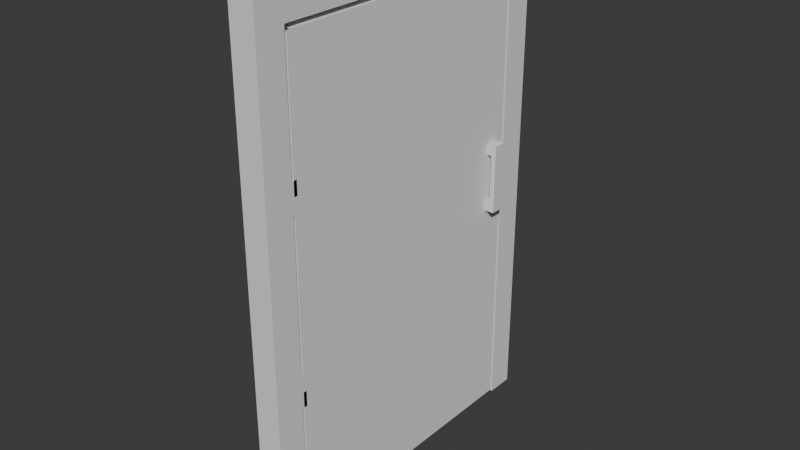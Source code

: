 # Source: Puerta.blend  (saved by Blender 4.2.66; exported with 4.5.12 LTS)
import bpy
from mathutils import Matrix  # noqa: F401  (used for matrix-valued properties, if any)

bpy.ops.wm.read_factory_settings(use_empty=True)
scene = bpy.context.scene
scene.name = 'Scene'

# ---- collections
col_collection = bpy.data.collections.new('Collection'); scene.collection.children.link(col_collection)

# ---- world
world_world = bpy.data.worlds.new('World'); scene.world = world_world
world_world.use_nodes = True; world_world.node_tree.nodes.clear()
_N = world_world.node_tree.nodes; _L = world_world.node_tree.links
n0 = _N.new('ShaderNodeOutputWorld'); n0.name = 'World Output'; n0.location = (300, 300)
n1 = _N.new('ShaderNodeBackground'); n1.name = 'Background'; n1.location = (10, 300)
n1.inputs[0].default_value = (0.05088, 0.05088, 0.05088, 1.0)
_L.new(n1.outputs[0], n0.inputs[0])
n0.is_active_output = True
world_world.color = (0.05088, 0.05088, 0.05088)
world_world.sun_shadow_jitter_overblur = 0.0

# ---- meshes
me_plane = bpy.data.meshes.new('Plane')
me_plane.from_pydata([(-0.1463, -1.932, 0.0), (0.1463, -1.932, 0.0), (-0.1463, -1.932, 0.2297), (0.1463, -1.932, 0.2297), (-0.1463, -1.607, 5.313), (0.1463, -1.932, 5.313), (0.1463, -1.607, 5.313), (-0.1463, -1.932, 5.313), (-0.1463, -1.607, 0.0), (-0.1463, -1.607, 0.2297), (0.1463, -1.607, 0.0), (0.1463, -1.607, 0.2297), (-0.1463, -1.607, 5.745), (-0.1463, -1.932, 5.745), (0.1463, -1.932, 5.745), (0.1463, -1.607, 5.745), (0.1463, -1.932, 5.369), (-0.1463, -1.932, 5.369), (-0.1463, -1.607, 5.369), (0.1463, -1.607, 5.369), (0.1463, 0.0, 5.745), (-0.1463, 0.0, 5.745), (-0.1463, 0.0, 5.369), (0.1463, 0.0, 5.369), (0.1463, 1.572, 0.03721), (-0.1463, 1.572, 0.03721), (0.1463, 1.572, 5.313), (-0.1463, 1.572, 5.313), (-0.1463, 1.932, 0.0), (0.1463, 1.932, 0.0), (-0.1463, 1.932, 0.2297), (0.1463, 1.932, 0.2297), (-0.1463, 1.607, 5.313), (0.1463, 1.932, 5.313), (0.1463, 1.607, 5.313), (-0.1463, 1.932, 5.313), (-0.1463, 1.607, 0.0), (-0.1463, 1.607, 0.2297), (0.1463, 1.607, 0.0), (0.1463, 1.607, 0.2297), (-0.1463, 1.607, 5.745), (-0.1463, 1.932, 5.745), (0.1463, 1.932, 5.745), (0.1463, 1.607, 5.745), (0.1463, 1.932, 5.369), (-0.1463, 1.932, 5.369), (-0.1463, 1.607, 5.369), (0.1463, 1.607, 5.369), (-0.1463, -1.607, 3.807), (0.1463, -1.932, 3.807), (-0.1463, -1.932, 3.807), (0.1463, -1.607, 3.807), (0.1463, 1.572, 3.807), (-0.1463, 1.572, 3.807), (-0.1463, -1.932, 3.633), (0.1463, -1.607, 3.633), (0.1463, 1.459, 3.364), (-0.1463, -1.607, 3.633), (0.1463, -1.932, 3.633), (-0.1463, 1.572, 3.633), (-0.1463, -1.932, 1.931), (0.1463, -1.607, 1.931), (0.1463, 1.572, 1.931), (-0.1463, -1.607, 1.931), (0.1463, -1.932, 1.931), (-0.1463, 1.572, 1.931), (-0.1463, -1.932, 1.735), (0.1463, -1.607, 1.735), (0.1463, 1.572, 1.735), (-0.1463, -1.607, 1.735), (0.1463, -1.932, 1.735), (-0.1463, 1.572, 1.735), (-0.1463, -1.607, 2.782), (0.1463, -1.932, 2.782), (-0.1076, 1.572, 2.821), (-0.1463, -1.932, 2.782), (0.1463, -1.607, 2.782), (-0.1463, -1.607, 2.978), (0.1463, -1.932, 2.978), (-0.1076, 1.572, 2.939), (-0.1463, -1.932, 2.978), (0.1463, -1.607, 2.978), (0.1463, -1.547, 5.313), (0.1463, -1.547, 0.03721), (-0.1463, -1.547, 0.03721), (-0.1463, -1.547, 5.313), (-0.1463, -1.547, 3.807), (0.1463, -1.547, 3.807), (-0.1463, -1.547, 3.633), (0.1463, -1.547, 3.633), (-0.1463, -1.547, 1.931), (0.1463, -1.547, 1.931), (-0.1463, -1.547, 1.735), (0.1463, -1.547, 1.735), (0.1463, -1.547, 2.782), (-0.1463, -1.547, 2.782), (0.1463, -1.547, 2.978), (-0.1463, -1.547, 2.978), (-0.1463, -1.607, 3.964), (-0.1463, -1.547, 3.964), (0.1463, -1.607, 3.964), (0.1463, -1.547, 3.964), (-0.1463, -1.607, 1.559), (-0.1463, -1.547, 1.559), (0.1463, -1.607, 1.559), (0.1463, -1.547, 1.559), (0.1463, 1.199, 0.03721), (-0.1463, 1.199, 5.313), (-0.1463, 1.199, 3.807), (0.1463, 1.199, 3.807), (-0.1463, 1.199, 3.633), (0.1463, 1.312, 3.364), (-0.1463, 1.199, 1.931), (0.1463, 1.199, 1.931), (-0.1463, 1.199, 1.735), (0.1463, 1.199, 1.735), (-0.1463, 1.315, 2.847), (-0.1463, 1.315, 2.913), (0.1463, 1.199, 5.313), (-0.1463, 1.199, 0.03721), (0.1076, 1.572, 2.939), (0.1076, 1.572, 2.821), (0.1463, 1.199, 2.782), (0.1463, 1.312, 3.247), (0.1463, 1.459, 3.247), (0.1463, 1.572, 2.782), (-0.1463, 1.457, 2.847), (-0.1463, 1.457, 2.913), (0.1076, 1.634, 2.939), (0.1076, 1.598, 2.821), (-0.1076, 1.598, 2.821), (-0.1076, 1.634, 2.939), (-0.1463, 1.199, 2.782), (-0.1463, 1.572, 2.782), (-0.1463, 1.572, 2.978), (-0.1463, 1.199, 2.978), (-0.1853, 1.315, 2.847), (-0.2097, 1.339, 2.872), (-0.1975, 1.318, 2.851), (-0.2064, 1.327, 2.859), (-0.2097, 1.432, 2.872), (-0.1853, 1.457, 2.847), (-0.2064, 1.444, 2.859), (-0.1975, 1.453, 2.851), (-0.2097, 1.432, 2.888), (-0.1853, 1.457, 2.913), (-0.2064, 1.444, 2.901), (-0.1975, 1.453, 2.909), (-0.2097, 1.339, 2.888), (-0.1853, 1.315, 2.913), (-0.2064, 1.327, 2.901), (-0.1975, 1.318, 2.909), (0.1463, 1.199, 3.633), (0.1463, 1.572, 3.633), (0.1463, 1.572, 2.978), (0.1463, 1.199, 2.978), (0.2569, 1.312, 3.364), (0.2569, 1.459, 3.364), (0.2569, 1.459, 3.247), (0.2569, 1.312, 3.247), (0.2016, 1.459, 3.247), (0.2016, 1.312, 3.247), (0.2016, 1.312, 3.364), (0.2016, 1.459, 3.364), (0.2569, 1.312, 2.579), (0.2569, 1.459, 2.579), (0.2016, 1.459, 2.579), (0.2016, 1.312, 2.579), (0.2569, 1.459, 2.7), (0.2016, 1.459, 2.7), (0.2016, 1.312, 2.7), (0.2569, 1.312, 2.7), (0.1437, 1.459, 2.579), (0.1437, 1.312, 2.579), (0.1437, 1.459, 2.7), (0.1437, 1.312, 2.7), (-0.1463, -1.585, 2.978), (-0.1463, -1.585, 2.782), (0.1463, -1.585, 2.978), (0.1463, -1.585, 3.633), (-0.1463, -1.585, 1.931), (0.1463, -1.585, 2.782), (-0.1463, -1.585, 1.735), (-0.1463, -1.585, 0.03721), (0.1463, -1.585, 1.931), (-0.1463, -1.585, 3.633), (0.1463, -1.585, 3.807), (0.1463, -1.585, 5.313), (-0.1463, -1.585, 5.313), (-0.1463, -1.585, 3.807), (0.1463, -1.585, 0.03721), (0.1463, -1.585, 1.735)], [], [(0, 1, 3, 2), (8, 0, 2, 9), (49, 51, 6, 5), (71, 68, 24, 25), (50, 49, 5, 7), (0, 8, 10, 1), (17, 16, 14, 13), (1, 10, 11, 3), (8, 9, 11, 10), (13, 14, 15, 12), (12, 15, 20, 21), (16, 19, 15, 14), (18, 17, 13, 12), (4, 7, 17, 18), (5, 6, 19, 16), (6, 4, 18, 19), (7, 5, 16, 17), (23, 22, 21, 20), (19, 18, 22, 23), (18, 12, 21, 22), (15, 19, 23, 20), (48, 50, 7, 4), (115, 106, 24, 68), (106, 119, 25, 24), (107, 118, 26, 27), (28, 30, 31, 29), (36, 37, 30, 28), (31, 33, 34, 39), (30, 35, 33, 31), (28, 29, 38, 36), (45, 41, 42, 44), (29, 31, 39, 38), (36, 38, 39, 37), (41, 40, 43, 42), (40, 21, 20, 43), (44, 42, 43, 47), (46, 40, 41, 45), (32, 46, 45, 35), (33, 44, 47, 34), (34, 47, 46, 32), (35, 45, 44, 33), (47, 23, 22, 46), (46, 22, 21, 40), (43, 20, 23, 47), (37, 32, 35, 30), (108, 107, 27, 53), (32, 37, 39, 34), (110, 108, 53, 59), (118, 109, 52, 26), (57, 54, 50, 48), (54, 58, 49, 50), (27, 26, 52, 53), (58, 55, 51, 49), (78, 81, 55, 58), (80, 78, 58, 54), (77, 80, 54, 57), (135, 110, 59, 134), (109, 152, 153, 52), (53, 52, 153, 59), (114, 112, 65, 71), (69, 66, 60, 63), (66, 70, 64, 60), (70, 67, 61, 64), (122, 113, 62, 125), (133, 125, 62, 65), (3, 11, 67, 70), (2, 3, 70, 66), (9, 2, 66, 69), (119, 114, 71, 25), (113, 115, 68, 62), (65, 62, 68, 71), (79, 120, 128, 131), (112, 132, 133, 65), (63, 60, 75, 72), (60, 64, 73, 75), (64, 61, 76, 73), (169, 168, 165, 166), (59, 153, 154, 134), (127, 126, 141, 145), (72, 75, 80, 77), (75, 73, 78, 80), (73, 76, 81, 78), (90, 63, 61, 91), (86, 87, 186, 189), (61, 67, 93, 91), (77, 57, 55, 81), (81, 76, 72, 77), (69, 63, 90, 92), (51, 55, 89, 87), (96, 89, 179, 178), (6, 51, 48, 4), (57, 48, 86, 88), (48, 51, 100, 98), (4, 6, 82, 85), (90, 91, 184, 180), (76, 61, 63, 72), (83, 93, 191, 190), (9, 69, 67, 11), (97, 95, 177, 176), (92, 93, 105, 103), (88, 89, 55, 57), (99, 98, 100, 101), (51, 87, 101, 100), (87, 86, 99, 101), (86, 48, 98, 99), (103, 105, 104, 102), (69, 92, 103, 102), (67, 69, 102, 104), (93, 67, 104, 105), (95, 97, 135, 132), (89, 96, 155, 152), (90, 95, 132, 112), (96, 94, 122, 155), (91, 93, 115, 113), (84, 92, 114, 119), (94, 91, 113, 122), (92, 90, 112, 114), (87, 89, 152, 109), (97, 88, 110, 135), (82, 87, 109, 118), (88, 86, 108, 110), (86, 85, 107, 108), (85, 82, 118, 107), (83, 84, 119, 106), (93, 83, 106, 115), (154, 155, 122, 125), (121, 120, 154, 125), (74, 121, 125, 133), (79, 74, 133, 134), (120, 79, 134, 154), (131, 128, 129, 130), (121, 74, 130, 129), (74, 79, 131, 130), (120, 121, 129, 128), (116, 126, 133, 132), (126, 127, 134, 133), (127, 117, 135, 134), (117, 116, 132, 135), (116, 117, 149, 136), (117, 127, 145, 149), (137, 148, 144, 140), (137, 140, 142, 139), (139, 142, 143, 138), (138, 143, 141, 136), (140, 144, 146, 142), (142, 146, 147, 143), (143, 147, 145, 141), (149, 145, 147, 151), (151, 147, 146, 150), (150, 146, 144, 148), (148, 137, 139, 150), (150, 139, 138, 151), (151, 138, 136, 149), (126, 116, 136, 141), (111, 56, 153, 152), (56, 124, 154, 153), (124, 123, 155, 154), (123, 111, 152, 155), (156, 159, 158, 157), (163, 162, 156, 157), (162, 161, 159, 156), (160, 163, 157, 158), (124, 56, 163, 160), (111, 123, 161, 162), (56, 111, 162, 163), (123, 124, 160, 161), (167, 166, 165, 164), (167, 170, 175, 173), (168, 171, 164, 165), (171, 170, 167, 164), (159, 161, 170, 171), (158, 159, 171, 168), (161, 160, 169, 170), (160, 158, 168, 169), (175, 174, 172, 173), (169, 166, 172, 174), (166, 167, 173, 172), (170, 169, 174, 175), (177, 180, 184, 181), (178, 179, 185, 176), (186, 187, 188, 189), (182, 183, 190, 191), (176, 177, 181, 178), (88, 97, 176, 185), (95, 90, 180, 177), (87, 82, 187, 186), (94, 96, 178, 181), (93, 92, 182, 191), (89, 88, 185, 179), (85, 86, 189, 188), (92, 84, 183, 182), (82, 85, 188, 187), (91, 94, 181, 184), (84, 83, 190, 183)])
_uv = me_plane.uv_layers.new(name='UVMap')
_uv.uv.foreach_set('vector', [0.0, 0.0, 1.0, 0.0, 1.0, 0.0, 0.0, 0.0, 0.0, 0.08416, 0.0, 0.0, 0.0, 0.0, 0.0, 0.08416, 1.0, 0.0, 1.0, 0.08416, 1.0, 0.08416, 1.0, 0.0, 0.0, 0.08416, 1.0, 0.08416, 1.0, 0.08416, 0.0, 0.08416, 0.0, 0.0, 1.0, 0.0, 1.0, 0.0, 0.0, 0.0, 0.0, 0.0, 0.0, 0.08416, 1.0, 0.08416, 1.0, 0.0, 0.0, 0.0, 1.0, 0.0, 1.0, 0.0, 0.0, 0.0, 1.0, 0.0, 1.0, 0.08416, 1.0, 0.08416, 1.0, 0.0, 0.0, 0.08416, 0.0, 0.08416, 1.0, 0.08416, 1.0, 0.08416, 0.0, 0.0, 1.0, 0.0, 1.0, 0.08416, 0.0, 0.08416, 0.0, 0.08416, 1.0, 0.08416, 1.0, 0.08416, 0.0, 0.08416, 1.0, 0.0, 1.0, 0.08416, 1.0, 0.08416, 1.0, 0.0, 0.0, 0.08416, 0.0, 0.0, 0.0, 0.0, 0.0, 0.08416, 0.0, 0.08416, 0.0, 0.0, 0.0, 0.0, 0.0, 0.08416, 1.0, 0.0, 1.0, 0.08416, 1.0, 0.08416, 1.0, 0.0, 1.0, 0.08416, 0.0, 0.08416, 0.0, 0.08416, 1.0, 0.08416, 0.0, 0.0, 1.0, 0.0, 1.0, 0.0, 0.0, 0.0, 1.0, 0.08416, 0.0, 0.08416, 0.0, 0.08416, 1.0, 0.08416, 1.0, 0.08416, 0.0, 0.08416, 0.0, 0.08416, 1.0, 0.08416, 0.0, 0.08416, 0.0, 0.08416, 0.0, 0.08416, 0.0, 0.08416, 1.0, 0.08416, 1.0, 0.08416, 1.0, 0.08416, 1.0, 0.08416, 0.0, 0.08416, 0.0, 0.0, 0.0, 0.0, 0.0, 0.08416, 1.0, 0.08416, 1.0, 0.08416, 1.0, 0.08416, 1.0, 0.08416, 1.0, 0.08416, 0.0, 0.08416, 0.0, 0.08416, 1.0, 0.08416, 0.0, 0.08416, 1.0, 0.08416, 1.0, 0.08416, 0.0, 0.08416, 0.0, 0.0, 0.0, 0.0, 1.0, 0.0, 1.0, 0.0, 0.0, 0.08416, 0.0, 0.08416, 0.0, 0.0, 0.0, 0.0, 1.0, 0.0, 1.0, 0.0, 1.0, 0.08416, 1.0, 0.08416, 0.0, 0.0, 0.0, 0.0, 1.0, 0.0, 1.0, 0.0, 0.0, 0.0, 1.0, 0.0, 1.0, 0.08416, 0.0, 0.08416, 0.0, 0.0, 0.0, 0.0, 1.0, 0.0, 1.0, 0.0, 1.0, 0.0, 1.0, 0.0, 1.0, 0.08416, 1.0, 0.08416, 0.0, 0.08416, 1.0, 0.08416, 1.0, 0.08416, 0.0, 0.08416, 0.0, 0.0, 0.0, 0.08416, 1.0, 0.08416, 1.0, 0.0, 0.0, 0.08416, 0.0, 0.08416, 1.0, 0.08416, 1.0, 0.08416, 1.0, 0.0, 1.0, 0.0, 1.0, 0.08416, 1.0, 0.08416, 0.0, 0.08416, 0.0, 0.08416, 0.0, 0.0, 0.0, 0.0, 0.0, 0.08416, 0.0, 0.08416, 0.0, 0.0, 0.0, 0.0, 1.0, 0.0, 1.0, 0.0, 1.0, 0.08416, 1.0, 0.08416, 1.0, 0.08416, 1.0, 0.08416, 0.0, 0.08416, 0.0, 0.08416, 0.0, 0.0, 0.0, 0.0, 1.0, 0.0, 1.0, 0.0, 1.0, 0.08416, 1.0, 0.08416, 0.0, 0.08416, 0.0, 0.08416, 0.0, 0.08416, 0.0, 0.08416, 0.0, 0.08416, 0.0, 0.08416, 1.0, 0.08416, 1.0, 0.08416, 1.0, 0.08416, 1.0, 0.08416, 0.0, 0.08416, 0.0, 0.08416, 0.0, 0.0, 0.0, 0.0, 0.0, 0.08416, 0.0, 0.08416, 0.0, 0.08416, 0.0, 0.08416, 0.0, 0.08416, 0.0, 0.08416, 1.0, 0.08416, 1.0, 0.08416, 0.0, 0.08416, 0.0, 0.08416, 0.0, 0.08416, 0.0, 0.08416, 1.0, 0.08416, 1.0, 0.08416, 1.0, 0.08416, 1.0, 0.08416, 0.0, 0.08416, 0.0, 0.0, 0.0, 0.0, 0.0, 0.08416, 0.0, 0.0, 1.0, 0.0, 1.0, 0.0, 0.0, 0.0, 0.0, 0.08416, 1.0, 0.08416, 1.0, 0.08416, 0.0, 0.08416, 1.0, 0.0, 1.0, 0.08416, 1.0, 0.08416, 1.0, 0.0, 1.0, 0.0, 1.0, 0.08416, 1.0, 0.08416, 1.0, 0.0, 0.0, 0.0, 1.0, 0.0, 1.0, 0.0, 0.0, 0.0, 0.0, 0.08416, 0.0, 0.0, 0.0, 0.0, 0.0, 0.08416, 0.0, 0.08416, 0.0, 0.08416, 0.0, 0.08416, 0.0, 0.08416, 1.0, 0.08416, 1.0, 0.08416, 1.0, 0.08416, 1.0, 0.08416, 0.0, 0.08416, 1.0, 0.08416, 1.0, 0.08416, 0.0, 0.08416, 0.0, 0.08416, 0.0, 0.08416, 0.0, 0.08416, 0.0, 0.08416, 0.0, 0.08416, 0.0, 0.0, 0.0, 0.0, 0.0, 0.08416, 0.0, 0.0, 1.0, 0.0, 1.0, 0.0, 0.0, 0.0, 1.0, 0.0, 1.0, 0.08416, 1.0, 0.08416, 1.0, 0.0, 1.0, 0.08416, 1.0, 0.08416, 1.0, 0.08416, 1.0, 0.08416, 0.0, 0.08416, 1.0, 0.08416, 1.0, 0.08416, 0.0, 0.08416, 1.0, 0.0, 1.0, 0.08416, 1.0, 0.08416, 1.0, 0.0, 0.0, 0.0, 1.0, 0.0, 1.0, 0.0, 0.0, 0.0, 0.0, 0.08416, 0.0, 0.0, 0.0, 0.0, 0.0, 0.08416, 0.0, 0.08416, 0.0, 0.08416, 0.0, 0.08416, 0.0, 0.08416, 1.0, 0.08416, 1.0, 0.08416, 1.0, 0.08416, 1.0, 0.08416, 0.0, 0.08416, 1.0, 0.08416, 1.0, 0.08416, 0.0, 0.08416, 0.1323, 0.08416, 0.8677, 0.08416, 0.8677, 0.08416, 0.1323, 0.08416, 0.0, 0.08416, 0.0, 0.08416, 0.0, 0.08416, 0.0, 0.08416, 0.0, 0.08416, 0.0, 0.0, 0.0, 0.0, 0.0, 0.08416, 0.0, 0.0, 1.0, 0.0, 1.0, 0.0, 0.0, 0.0, 1.0, 0.0, 1.0, 0.08416, 1.0, 0.08416, 1.0, 0.0, 1.0, 0.08416, 1.0, 0.08416, 1.0, 0.08416, 1.0, 0.08416, 0.0, 0.08416, 1.0, 0.08416, 1.0, 0.08416, 0.0, 0.08416, 0.0, 0.08416, 0.0, 0.08416, 0.0, 0.08416, 0.0, 0.08416, 0.0, 0.08416, 0.0, 0.0, 0.0, 0.0, 0.0, 0.08416, 0.0, 0.0, 1.0, 0.0, 1.0, 0.0, 0.0, 0.0, 1.0, 0.0, 1.0, 0.08416, 1.0, 0.08416, 1.0, 0.0, 0.0, 0.08416, 0.0, 0.08416, 1.0, 0.08416, 1.0, 0.08416, 0.0, 0.08416, 1.0, 0.08416, 1.0, 0.08416, 0.0, 0.08416, 1.0, 0.08416, 1.0, 0.08416, 1.0, 0.08416, 1.0, 0.08416, 0.0, 0.08416, 0.0, 0.08416, 1.0, 0.08416, 1.0, 0.08416, 1.0, 0.08416, 1.0, 0.08416, 0.0, 0.08416, 0.0, 0.08416, 0.0, 0.08416, 0.0, 0.08416, 0.0, 0.08416, 0.0, 0.08416, 1.0, 0.08416, 1.0, 0.08416, 1.0, 0.08416, 1.0, 0.08416, 1.0, 0.08416, 1.0, 0.08416, 1.0, 0.08416, 1.0, 0.08416, 1.0, 0.08416, 1.0, 0.08416, 0.0, 0.08416, 0.0, 0.08416, 0.0, 0.08416, 0.0, 0.08416, 0.0, 0.08416, 0.0, 0.08416, 0.0, 0.08416, 1.0, 0.08416, 1.0, 0.08416, 0.0, 0.08416, 0.0, 0.08416, 1.0, 0.08416, 1.0, 0.08416, 0.0, 0.08416, 0.0, 0.08416, 1.0, 0.08416, 1.0, 0.08416, 0.0, 0.08416, 1.0, 0.08416, 1.0, 0.08416, 0.0, 0.08416, 0.0, 0.08416, 1.0, 0.08416, 1.0, 0.08416, 1.0, 0.08416, 1.0, 0.08416, 0.0, 0.08416, 0.0, 0.08416, 1.0, 0.08416, 1.0, 0.08416, 0.0, 0.08416, 0.0, 0.08416, 0.0, 0.08416, 0.0, 0.08416, 0.0, 0.08416, 1.0, 0.08416, 1.0, 0.08416, 0.0, 0.08416, 0.0, 0.08416, 1.0, 0.08416, 1.0, 0.08416, 0.0, 0.08416, 0.0, 0.08416, 0.0, 0.08416, 1.0, 0.08416, 1.0, 0.08416, 1.0, 0.08416, 1.0, 0.08416, 1.0, 0.08416, 1.0, 0.08416, 1.0, 0.08416, 0.0, 0.08416, 0.0, 0.08416, 1.0, 0.08416, 0.0, 0.08416, 0.0, 0.08416, 0.0, 0.08416, 0.0, 0.08416, 0.0, 0.08416, 1.0, 0.08416, 1.0, 0.08416, 0.0, 0.08416, 0.0, 0.08416, 0.0, 0.08416, 0.0, 0.08416, 0.0, 0.08416, 1.0, 0.08416, 0.0, 0.08416, 0.0, 0.08416, 1.0, 0.08416, 1.0, 0.08416, 1.0, 0.08416, 1.0, 0.08416, 1.0, 0.08416, 0.0, 0.08416, 0.0, 0.08416, 0.0, 0.08416, 0.0, 0.08416, 1.0, 0.08416, 1.0, 0.08416, 1.0, 0.08416, 1.0, 0.08416, 0.0, 0.08416, 0.0, 0.08416, 0.0, 0.08416, 0.0, 0.08416, 1.0, 0.08416, 1.0, 0.08416, 1.0, 0.08416, 1.0, 0.08416, 1.0, 0.08416, 1.0, 0.08416, 1.0, 0.08416, 1.0, 0.08416, 0.0, 0.08416, 0.0, 0.08416, 0.0, 0.08416, 0.0, 0.08416, 1.0, 0.08416, 1.0, 0.08416, 1.0, 0.08416, 1.0, 0.08416, 0.0, 0.08416, 0.0, 0.08416, 0.0, 0.08416, 0.0, 0.08416, 1.0, 0.08416, 1.0, 0.08416, 1.0, 0.08416, 1.0, 0.08416, 0.0, 0.08416, 0.0, 0.08416, 0.0, 0.08416, 0.0, 0.08416, 1.0, 0.08416, 1.0, 0.08416, 1.0, 0.08416, 1.0, 0.08416, 0.0, 0.08416, 0.0, 0.08416, 0.0, 0.08416, 0.0, 0.08416, 0.0, 0.08416, 0.0, 0.08416, 0.0, 0.08416, 0.0, 0.08416, 0.0, 0.08416, 1.0, 0.08416, 1.0, 0.08416, 0.0, 0.08416, 1.0, 0.08416, 0.0, 0.08416, 0.0, 0.08416, 1.0, 0.08416, 1.0, 0.08416, 1.0, 0.08416, 1.0, 0.08416, 1.0, 0.08416, 1.0, 0.08416, 1.0, 0.08416, 1.0, 0.08416, 1.0, 0.08416, 0.8677, 0.08416, 0.8677, 0.08416, 1.0, 0.08416, 1.0, 0.08416, 0.1323, 0.08416, 0.8677, 0.08416, 1.0, 0.08416, 0.0, 0.08416, 0.1323, 0.08416, 0.1323, 0.08416, 0.0, 0.08416, 0.0, 0.08416, 0.8677, 0.08416, 0.1323, 0.08416, 0.0, 0.08416, 1.0, 0.08416, 0.1323, 0.08416, 0.8677, 0.08416, 0.8677, 0.08416, 0.1323, 0.08416, 0.8677, 0.08416, 0.1323, 0.08416, 0.1323, 0.08416, 0.8677, 0.08416, 0.1323, 0.08416, 0.1323, 0.08416, 0.1323, 0.08416, 0.1323, 0.08416, 0.8677, 0.08416, 0.8677, 0.08416, 0.8677, 0.08416, 0.8677, 0.08416, 0.0, 0.08416, 0.0, 0.08416, 0.0, 0.08416, 0.0, 0.08416, 0.0, 0.08416, 0.0, 0.08416, 0.0, 0.08416, 0.0, 0.08416, 0.0, 0.08416, 0.0, 0.08416, 0.0, 0.08416, 0.0, 0.08416, 0.0, 0.08416, 0.0, 0.08416, 0.0, 0.08416, 0.0, 0.08416, 0.0, 0.08416, 0.0, 0.08416, 0.0, 0.08416, 0.0, 0.08416, 0.0, 0.08416, 0.0, 0.08416, 0.0, 0.08416, 0.0, 0.08416, 0.0, 0.08416, 0.0, 0.08416, 0.0, 0.08416, 0.0, 0.08416, 0.0, 0.08416, 0.0, 0.08416, 0.0, 0.08416, 0.0, 0.08416, 0.0, 0.08416, 0.0, 0.08416, 0.0, 0.08416, 0.0, 0.08416, 0.0, 0.08416, 0.0, 0.08416, 0.0, 0.08416, 0.0, 0.08416, 0.0, 0.08416, 0.0, 0.08416, 0.0, 0.08416, 0.0, 0.08416, 0.0, 0.08416, 0.0, 0.08416, 0.0, 0.08416, 0.0, 0.08416, 0.0, 0.08416, 0.0, 0.08416, 0.0, 0.08416, 0.0, 0.08416, 0.0, 0.08416, 0.0, 0.08416, 0.0, 0.08416, 0.0, 0.08416, 0.0, 0.08416, 0.0, 0.08416, 0.0, 0.08416, 0.0, 0.08416, 0.0, 0.08416, 0.0, 0.08416, 0.0, 0.08416, 0.0, 0.08416, 0.0, 0.08416, 0.0, 0.08416, 0.0, 0.08416, 0.0, 0.08416, 0.0, 0.08416, 0.0, 0.08416, 0.0, 0.08416, 0.0, 0.08416, 0.0, 0.08416, 0.0, 0.08416, 0.0, 0.08416, 0.0, 0.08416, 0.0, 0.08416, 0.0, 0.08416, 0.0, 0.08416, 0.0, 0.08416, 1.0, 0.08416, 1.0, 0.08416, 1.0, 0.08416, 1.0, 0.08416, 1.0, 0.08416, 1.0, 0.08416, 1.0, 0.08416, 1.0, 0.08416, 1.0, 0.08416, 1.0, 0.08416, 1.0, 0.08416, 1.0, 0.08416, 1.0, 0.08416, 1.0, 0.08416, 1.0, 0.08416, 1.0, 0.08416, 1.0, 0.08416, 1.0, 0.08416, 1.0, 0.08416, 1.0, 0.08416, 1.0, 0.08416, 1.0, 0.08416, 1.0, 0.08416, 1.0, 0.08416, 1.0, 0.08416, 1.0, 0.08416, 1.0, 0.08416, 1.0, 0.08416, 1.0, 0.08416, 1.0, 0.08416, 1.0, 0.08416, 1.0, 0.08416, 1.0, 0.08416, 1.0, 0.08416, 1.0, 0.08416, 1.0, 0.08416, 1.0, 0.08416, 1.0, 0.08416, 1.0, 0.08416, 1.0, 0.08416, 1.0, 0.08416, 1.0, 0.08416, 1.0, 0.08416, 1.0, 0.08416, 1.0, 0.08416, 1.0, 0.08416, 1.0, 0.08416, 1.0, 0.08416, 1.0, 0.08416, 1.0, 0.08416, 1.0, 0.08416, 1.0, 0.08416, 1.0, 0.08416, 1.0, 0.08416, 1.0, 0.08416, 1.0, 0.08416, 1.0, 0.08416, 1.0, 0.08416, 1.0, 0.08416, 1.0, 0.08416, 1.0, 0.08416, 1.0, 0.08416, 1.0, 0.08416, 1.0, 0.08416, 1.0, 0.08416, 1.0, 0.08416, 1.0, 0.08416, 1.0, 0.08416, 1.0, 0.08416, 1.0, 0.08416, 1.0, 0.08416, 1.0, 0.08416, 1.0, 0.08416, 1.0, 0.08416, 1.0, 0.08416, 1.0, 0.08416, 1.0, 0.08416, 1.0, 0.08416, 1.0, 0.08416, 1.0, 0.08416, 1.0, 0.08416, 1.0, 0.08416, 1.0, 0.08416, 1.0, 0.08416, 1.0, 0.08416, 1.0, 0.08416, 1.0, 0.08416, 1.0, 0.08416, 1.0, 0.08416, 1.0, 0.08416, 1.0, 0.08416, 1.0, 0.08416, 1.0, 0.08416, 1.0, 0.08416, 1.0, 0.08416, 1.0, 0.08416, 0.0, 0.08416, 0.0, 0.08416, 1.0, 0.08416, 1.0, 0.08416, 1.0, 0.08416, 1.0, 0.08416, 0.0, 0.08416, 0.0, 0.08416, 1.0, 0.08416, 1.0, 0.08416, 0.0, 0.08416, 0.0, 0.08416, 0.0, 0.08416, 0.0, 0.08416, 1.0, 0.08416, 1.0, 0.08416, 0.0, 0.08416, 0.0, 0.08416, 1.0, 0.08416, 1.0, 0.08416, 0.0, 0.08416, 0.0, 0.08416, 0.0, 0.08416, 0.0, 0.08416, 0.0, 0.08416, 0.0, 0.08416, 0.0, 0.08416, 0.0, 0.08416, 1.0, 0.08416, 1.0, 0.08416, 1.0, 0.08416, 1.0, 0.08416, 1.0, 0.08416, 1.0, 0.08416, 1.0, 0.08416, 1.0, 0.08416, 1.0, 0.08416, 0.0, 0.08416, 0.0, 0.08416, 1.0, 0.08416, 1.0, 0.08416, 0.0, 0.08416, 0.0, 0.08416, 1.0, 0.08416, 0.0, 0.08416, 0.0, 0.08416, 0.0, 0.08416, 0.0, 0.08416, 0.0, 0.08416, 0.0, 0.08416, 0.0, 0.08416, 0.0, 0.08416, 1.0, 0.08416, 0.0, 0.08416, 0.0, 0.08416, 1.0, 0.08416, 1.0, 0.08416, 1.0, 0.08416, 1.0, 0.08416, 1.0, 0.08416, 0.0, 0.08416, 1.0, 0.08416, 1.0, 0.08416, 0.0, 0.08416])
me_plane.update()

# ---- objects
ob_puerta_lab = bpy.data.objects.new('Puerta Lab', me_plane)

# ---- transforms, parenting, visibility, modifiers, constraints
ob_puerta_lab.location = (0.0, 0.0, 0.0)

# ---- collection membership
col_collection.objects.link(ob_puerta_lab)

# ---- scene / render settings (as saved in the file)
scene.frame_start = 1; scene.frame_end = 250; scene.frame_set(1)
scene.render.engine = 'BLENDER_EEVEE_NEXT'
bpy.context.view_layer.update()

# ---- added for rendering (the .blend has no active camera and no usable light): camera, sun
cam_auto = bpy.data.cameras.new('AutoCamera')
cam_auto.lens = 50.0
cam_auto.sensor_width = 36.0
cam_auto.clip_end = 1000.0
ob_auto_camera = bpy.data.objects.new('AutoCamera', cam_auto)
scene.collection.objects.link(ob_auto_camera)
ob_auto_camera.location = (6.44448, -7.70505, 8.00931)
ob_auto_camera.rotation_euler = (1.09748, -7.21219e-08, 0.694738)
scene.camera = ob_auto_camera
light_auto_sun = bpy.data.lights.new('AutoSun', 'SUN')
light_auto_sun.energy = 3.0
light_auto_sun.angle = 0.0523599
ob_auto_sun = bpy.data.objects.new('AutoSun', light_auto_sun)
scene.collection.objects.link(ob_auto_sun)
ob_auto_sun.rotation_euler = (0.872665, 0.174533, 0.523599)
bpy.context.view_layer.update()
